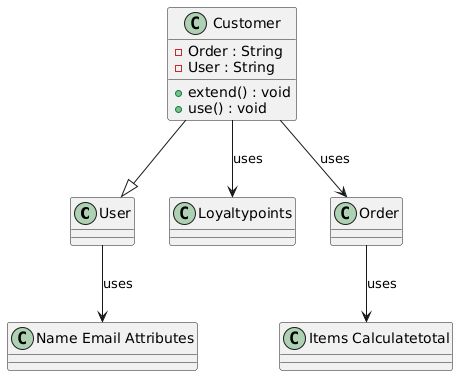

The diagram above was rendered by PlantUML. Its source (embedded in the PNG):
@startuml
class "User" as User {
}

class "Name Email Attributes" as Name_Email_Attributes {
}

class "Customer" as Customer {
  -Order : String
  -User : String
  +extend() : void
  +use() : void
}

class "Loyaltypoints" as Loyaltypoints {
}

class "Order" as Order {
}

class "Items Calculatetotal" as Items_Calculatetotal {
}

User --> Name_Email_Attributes : uses
Customer --|> User
Customer --> Loyaltypoints : uses
Order --> Items_Calculatetotal : uses
Customer --> Order : uses
@enduml